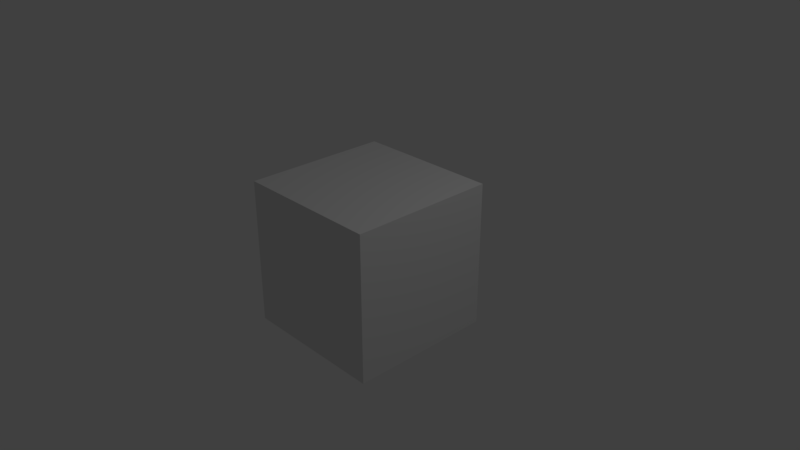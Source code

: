 # Source: 2.79.0-2.70.6.blend  (saved by Blender 2.79.0; exported with 4.5.12 LTS)
import bpy
from mathutils import Matrix  # noqa: F401  (used for matrix-valued properties, if any)

bpy.ops.wm.read_factory_settings(use_empty=True)
scene = bpy.context.scene
scene.name = 'Scene'

# ---- collections
col_collection_1 = bpy.data.collections.new('Collection 1'); scene.collection.children.link(col_collection_1)

# ---- materials (node trees are filled in below, after node groups)
mat_material = bpy.data.materials.new('Material')
mat_material.alpha_threshold = 0.0
mat_material.use_transparent_shadow = False
mat_material.roughness = 0.5
mat_material.line_color = (0.0, 0.0, 0.0, 1.0)

# ---- material node trees

# ---- world
world_world = bpy.data.worlds.new('World'); scene.world = world_world
world_world.color = (0.05088, 0.05088, 0.05088)
world_world.use_sun_shadow = False
world_world.sun_shadow_jitter_overblur = 0.0
world_world.cycles.sampling_method = 'MANUAL'

# ---- cameras
cam_camera = bpy.data.cameras.new('Camera')
cam_camera.clip_end = 100.0
cam_camera.lens = 35.0
cam_camera.sensor_width = 32.0
cam_camera.sensor_height = 18.0
cam_camera.ortho_scale = 7.314
cam_camera.dof.focus_distance = 0.0
cam_camera.dof.aperture_fstop = 128.0

# ---- lights
light_lamp = bpy.data.lights.new('Lamp', 'POINT')
light_lamp.transmission_factor = 0.0
light_lamp.cutoff_distance = 30.0
light_lamp.energy = 100.0
light_lamp.shadow_buffer_clip_start = 1.001
light_lamp.shadow_soft_size = 0.1
light_lamp.shadow_maximum_resolution = 0.006
light_lamp.use_absolute_resolution = True

# ---- meshes
me_cube = bpy.data.meshes.new('Cube')
me_cube.from_pydata([(1.0, 1.0, -1.0), (1.0, -1.0, -1.0), (-1.0, -1.0, -1.0), (-1.0, 1.0, -1.0), (1.0, 1.0, 1.0), (1.0, -1.0, 1.0), (-1.0, -1.0, 1.0), (-1.0, 1.0, 1.0)], [], [(0, 1, 2, 3), (4, 7, 6, 5), (0, 4, 5, 1), (1, 5, 6, 2), (2, 6, 7, 3), (4, 0, 3, 7)])
me_cube.materials.append(mat_material)
me_cube.use_remesh_preserve_volume = False
me_cube.use_remesh_preserve_attributes = False
me_cube.use_mirror_vertex_groups = False
me_cube.update()

# ---- objects
ob_cube = bpy.data.objects.new('Cube', me_cube)
ob_lamp = bpy.data.objects.new('Lamp', light_lamp)
ob_camera = bpy.data.objects.new('Camera', cam_camera)

# ---- transforms, parenting, visibility, modifiers, constraints
ob_cube.location = (0.0, 0.0, 0.0)
ob_cube.lock_rotations_4d = False
ob_cube.empty_display_type = 'ARROWS'
ob_cube.lineart.crease_threshold = 0.0
ob_lamp.location = (4.076, 1.005, 5.904)
ob_lamp.rotation_euler = (0.6503, 0.05522, 1.866)
ob_lamp.lock_rotations_4d = False
ob_lamp.empty_display_type = 'ARROWS'
ob_lamp.color = (0.0, 0.0, 0.0, 0.0)
ob_lamp.lineart.crease_threshold = 0.0
ob_camera.location = (7.481, -6.508, 5.344)
ob_camera.rotation_euler = (1.109, 0.0, 0.8149)
ob_camera.lock_rotations_4d = False
ob_camera.empty_display_type = 'ARROWS'
ob_camera.color = (0.0, 0.0, 0.0, 0.0)
ob_camera.display_type = 'WIRE'
ob_camera.lineart.crease_threshold = 0.0

# ---- collection membership
col_collection_1.objects.link(ob_cube)
col_collection_1.objects.link(ob_lamp)
col_collection_1.objects.link(ob_camera)

# ---- scene / render settings (as saved in the file)
scene.camera = ob_camera
scene.frame_start = 1; scene.frame_end = 250; scene.frame_set(1)
scene.render.engine = 'BLENDER_EEVEE_NEXT'
scene.render.resolution_percentage = 50
scene.render.dither_intensity = 0.0
scene.cycles.use_denoising = False
scene.cycles.samples = 128
scene.cycles.sampling_pattern = 'TABULATED_SOBOL'
scene.cycles.use_adaptive_sampling = False
scene.cycles.use_light_tree = False
scene.cycles.blur_glossy = 0.0
scene.cycles.sample_clamp_indirect = 0.0
scene.view_settings.view_transform = 'Standard'
bpy.context.view_layer.update()
